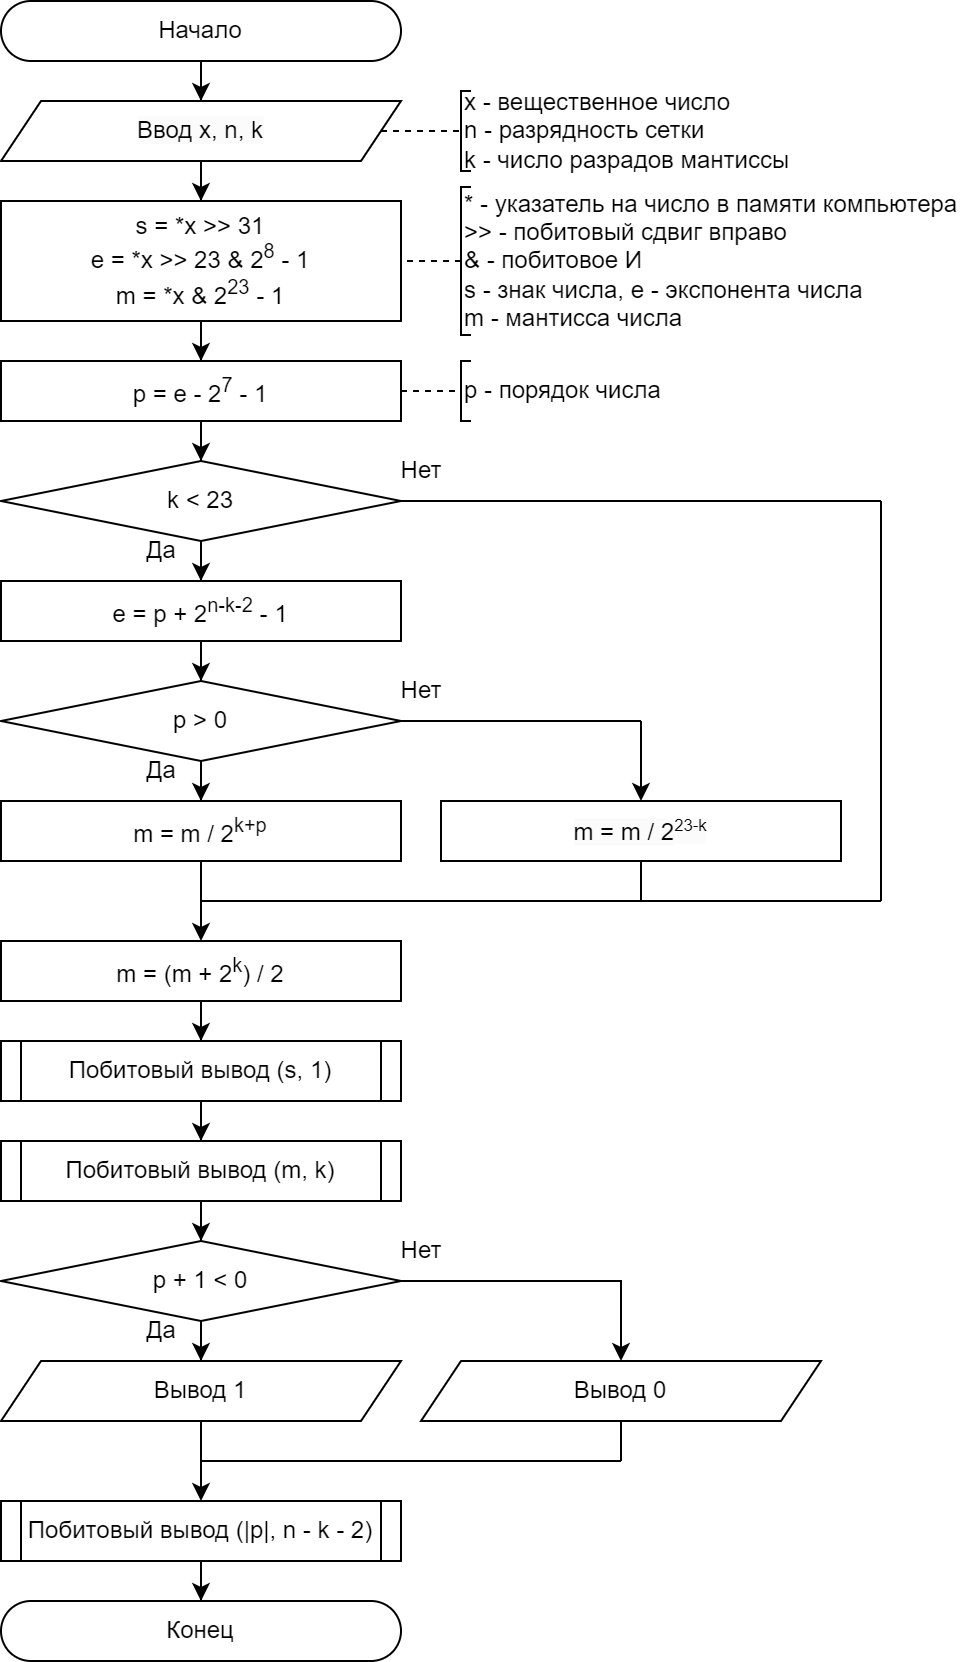

The diagram above was exported from draw.io. Its source (the exported page's mxGraphModel, read from the mxfile embedded in the PNG):
<mxGraphModel dx="1793" dy="1105" grid="1" gridSize="10" guides="1" tooltips="1" connect="1" arrows="1" fold="1" page="1" pageScale="1" pageWidth="827" pageHeight="1169" math="0" shadow="0">
  <root>
    <mxCell id="0" />
    <mxCell id="1" parent="0" />
    <mxCell id="2" style="edgeStyle=orthogonalEdgeStyle;rounded=0;orthogonalLoop=1;jettySize=auto;html=1;" edge="1" source="3" target="7" parent="1">
      <mxGeometry relative="1" as="geometry" />
    </mxCell>
    <mxCell id="3" value="Начало" style="rounded=1;whiteSpace=wrap;html=1;arcSize=50;" vertex="1" parent="1">
      <mxGeometry x="1110" y="10" width="200" height="30" as="geometry" />
    </mxCell>
    <mxCell id="4" value="x - вещественное число&lt;div&gt;n - разрядность сетки&lt;/div&gt;&lt;div&gt;k - число разрадов мантиссы&lt;/div&gt;" style="strokeWidth=1;html=1;shape=mxgraph.flowchart.annotation_1;align=left;pointerEvents=1;" vertex="1" parent="1">
      <mxGeometry x="1340" y="55" width="5" height="40" as="geometry" />
    </mxCell>
    <mxCell id="5" value="" style="endArrow=none;html=1;rounded=0;entryX=0;entryY=0.5;entryDx=0;entryDy=0;entryPerimeter=0;dashed=1;" edge="1" source="7" target="4" parent="1">
      <mxGeometry width="50" height="50" relative="1" as="geometry">
        <mxPoint x="1310" y="75" as="sourcePoint" />
        <mxPoint x="1390" y="65" as="targetPoint" />
      </mxGeometry>
    </mxCell>
    <mxCell id="6" style="edgeStyle=orthogonalEdgeStyle;rounded=0;orthogonalLoop=1;jettySize=auto;html=1;" edge="1" source="7" target="9" parent="1">
      <mxGeometry relative="1" as="geometry" />
    </mxCell>
    <mxCell id="7" value="&lt;span style=&quot;color: rgb(0, 0, 0); font-family: Helvetica; font-size: 12px; font-style: normal; font-variant-ligatures: normal; font-variant-caps: normal; font-weight: 400; letter-spacing: normal; orphans: 2; text-align: center; text-indent: 0px; text-transform: none; widows: 2; word-spacing: 0px; -webkit-text-stroke-width: 0px; white-space: normal; background-color: rgb(251, 251, 251); text-decoration-thickness: initial; text-decoration-style: initial; text-decoration-color: initial; display: inline !important; float: none;&quot;&gt;Ввод x, n, k&lt;/span&gt;" style="shape=parallelogram;perimeter=parallelogramPerimeter;whiteSpace=wrap;html=1;fixedSize=1;" vertex="1" parent="1">
      <mxGeometry x="1110" y="60" width="200" height="30" as="geometry" />
    </mxCell>
    <mxCell id="8" style="edgeStyle=orthogonalEdgeStyle;rounded=0;orthogonalLoop=1;jettySize=auto;html=1;" edge="1" source="9" target="22" parent="1">
      <mxGeometry relative="1" as="geometry" />
    </mxCell>
    <mxCell id="9" value="s = *x&amp;nbsp;&amp;gt;&amp;gt; 31&lt;div&gt;e = *x &amp;gt;&amp;gt; 23 &amp;amp; 2&lt;sup&gt;8&lt;/sup&gt;&amp;nbsp;- 1&lt;/div&gt;&lt;div&gt;m = *x &amp;amp; 2&lt;sup&gt;23&lt;/sup&gt;&lt;span style=&quot;background-color: initial;&quot;&gt;&amp;nbsp;- 1&lt;/span&gt;&lt;/div&gt;" style="rounded=0;whiteSpace=wrap;html=1;" vertex="1" parent="1">
      <mxGeometry x="1110" y="110" width="200" height="60" as="geometry" />
    </mxCell>
    <mxCell id="10" value="&lt;div&gt;* - указатель на число в памяти компьютера&lt;span style=&quot;background-color: initial;&quot;&gt;&lt;br&gt;&lt;/span&gt;&lt;/div&gt;&lt;div&gt;&lt;span style=&quot;background-color: initial;&quot;&gt;&amp;gt;&amp;gt; - побитовый сдвиг вправо&lt;/span&gt;&lt;/div&gt;&lt;div&gt;&amp;amp; - побитовое И&lt;/div&gt;&lt;div&gt;s - знак числа,&amp;nbsp;&lt;span style=&quot;background-color: initial;&quot;&gt;e - экспонента числа&lt;/span&gt;&lt;/div&gt;&lt;div&gt;m - мантисса числа&lt;/div&gt;" style="strokeWidth=1;html=1;shape=mxgraph.flowchart.annotation_1;align=left;pointerEvents=1;" vertex="1" parent="1">
      <mxGeometry x="1340" y="103" width="5" height="74" as="geometry" />
    </mxCell>
    <mxCell id="11" value="" style="endArrow=none;html=1;rounded=0;exitX=0;exitY=0.5;exitDx=0;exitDy=0;dashed=1;exitPerimeter=0;" edge="1" source="10" target="9" parent="1">
      <mxGeometry width="50" height="50" relative="1" as="geometry">
        <mxPoint x="1380" y="155" as="sourcePoint" />
        <mxPoint x="1460" y="145" as="targetPoint" />
      </mxGeometry>
    </mxCell>
    <mxCell id="12" style="edgeStyle=orthogonalEdgeStyle;rounded=0;orthogonalLoop=1;jettySize=auto;html=1;" edge="1" source="13" target="26" parent="1">
      <mxGeometry relative="1" as="geometry" />
    </mxCell>
    <mxCell id="13" value="k &amp;lt; 23" style="rhombus;whiteSpace=wrap;html=1;" vertex="1" parent="1">
      <mxGeometry x="1110" y="240" width="200" height="40" as="geometry" />
    </mxCell>
    <mxCell id="14" style="edgeStyle=orthogonalEdgeStyle;rounded=0;orthogonalLoop=1;jettySize=auto;html=1;" edge="1" source="15" target="17" parent="1">
      <mxGeometry relative="1" as="geometry" />
    </mxCell>
    <mxCell id="15" value="p &amp;gt; 0" style="rhombus;whiteSpace=wrap;html=1;" vertex="1" parent="1">
      <mxGeometry x="1110" y="350" width="200" height="40" as="geometry" />
    </mxCell>
    <mxCell id="16" style="edgeStyle=orthogonalEdgeStyle;rounded=0;orthogonalLoop=1;jettySize=auto;html=1;" edge="1" source="17" target="45" parent="1">
      <mxGeometry relative="1" as="geometry" />
    </mxCell>
    <mxCell id="17" value="m = m / 2&lt;sup&gt;k+p&lt;/sup&gt;" style="rounded=0;whiteSpace=wrap;html=1;" vertex="1" parent="1">
      <mxGeometry x="1110" y="410" width="200" height="30" as="geometry" />
    </mxCell>
    <mxCell id="18" value="&lt;span style=&quot;color: rgb(0, 0, 0); font-family: Helvetica; font-size: 12px; font-style: normal; font-variant-ligatures: normal; font-variant-caps: normal; font-weight: 400; letter-spacing: normal; orphans: 2; text-align: center; text-indent: 0px; text-transform: none; widows: 2; word-spacing: 0px; -webkit-text-stroke-width: 0px; white-space: normal; background-color: rgb(251, 251, 251); text-decoration-thickness: initial; text-decoration-style: initial; text-decoration-color: initial; display: inline !important; float: none;&quot;&gt;m = m / 2&lt;/span&gt;&lt;span style=&quot;color: rgb(0, 0, 0); font-family: Helvetica; font-style: normal; font-variant-ligatures: normal; font-variant-caps: normal; font-weight: 400; letter-spacing: normal; orphans: 2; text-align: center; text-indent: 0px; text-transform: none; widows: 2; word-spacing: 0px; -webkit-text-stroke-width: 0px; white-space: normal; background-color: rgb(251, 251, 251); text-decoration-thickness: initial; text-decoration-style: initial; text-decoration-color: initial; float: none; display: inline !important; font-size: 10px;&quot;&gt;&lt;sup&gt;23-k&lt;/sup&gt;&lt;/span&gt;" style="rounded=0;whiteSpace=wrap;html=1;" vertex="1" parent="1">
      <mxGeometry x="1330" y="410" width="200" height="30" as="geometry" />
    </mxCell>
    <mxCell id="19" value="" style="endArrow=none;html=1;rounded=0;exitX=1;exitY=0.5;exitDx=0;exitDy=0;" edge="1" source="15" parent="1">
      <mxGeometry width="50" height="50" relative="1" as="geometry">
        <mxPoint x="1300" y="400" as="sourcePoint" />
        <mxPoint x="1430" y="370" as="targetPoint" />
      </mxGeometry>
    </mxCell>
    <mxCell id="20" value="" style="endArrow=none;html=1;rounded=0;startArrow=classic;startFill=1;" edge="1" source="18" parent="1">
      <mxGeometry width="50" height="50" relative="1" as="geometry">
        <mxPoint x="1370" y="410" as="sourcePoint" />
        <mxPoint x="1430" y="370" as="targetPoint" />
      </mxGeometry>
    </mxCell>
    <mxCell id="21" style="edgeStyle=orthogonalEdgeStyle;rounded=0;orthogonalLoop=1;jettySize=auto;html=1;" edge="1" source="22" target="13" parent="1">
      <mxGeometry relative="1" as="geometry" />
    </mxCell>
    <mxCell id="22" value="p = e - 2&lt;sup&gt;7&lt;/sup&gt;&amp;nbsp;- 1" style="rounded=0;whiteSpace=wrap;html=1;" vertex="1" parent="1">
      <mxGeometry x="1110" y="190" width="200" height="30" as="geometry" />
    </mxCell>
    <mxCell id="23" value="p - порядок числа" style="strokeWidth=1;html=1;shape=mxgraph.flowchart.annotation_1;align=left;pointerEvents=1;" vertex="1" parent="1">
      <mxGeometry x="1340" y="190" width="5" height="30" as="geometry" />
    </mxCell>
    <mxCell id="24" value="" style="endArrow=none;html=1;rounded=0;entryX=0;entryY=0.5;entryDx=0;entryDy=0;entryPerimeter=0;exitX=1;exitY=0.5;exitDx=0;exitDy=0;dashed=1;" edge="1" target="23" parent="1">
      <mxGeometry width="50" height="50" relative="1" as="geometry">
        <mxPoint x="1310" y="205" as="sourcePoint" />
        <mxPoint x="1390" y="195" as="targetPoint" />
      </mxGeometry>
    </mxCell>
    <mxCell id="25" style="edgeStyle=orthogonalEdgeStyle;rounded=0;orthogonalLoop=1;jettySize=auto;html=1;" edge="1" source="26" target="15" parent="1">
      <mxGeometry relative="1" as="geometry" />
    </mxCell>
    <mxCell id="26" value="e = p + 2&lt;sup&gt;n-k-2&lt;/sup&gt;&amp;nbsp;- 1" style="rounded=0;whiteSpace=wrap;html=1;" vertex="1" parent="1">
      <mxGeometry x="1110" y="300" width="200" height="30" as="geometry" />
    </mxCell>
    <mxCell id="27" value="Да" style="text;html=1;align=center;verticalAlign=middle;resizable=0;points=[];autosize=1;strokeColor=none;fillColor=none;" vertex="1" parent="1">
      <mxGeometry x="1170" y="380" width="40" height="30" as="geometry" />
    </mxCell>
    <mxCell id="28" value="Нет" style="text;html=1;align=center;verticalAlign=middle;resizable=0;points=[];autosize=1;strokeColor=none;fillColor=none;" vertex="1" parent="1">
      <mxGeometry x="1300" y="340" width="40" height="30" as="geometry" />
    </mxCell>
    <mxCell id="29" style="edgeStyle=orthogonalEdgeStyle;rounded=0;orthogonalLoop=1;jettySize=auto;html=1;" edge="1" source="30" target="40" parent="1">
      <mxGeometry relative="1" as="geometry" />
    </mxCell>
    <mxCell id="30" value="Побитовый вывод (s, 1)" style="rounded=0;whiteSpace=wrap;html=1;" vertex="1" parent="1">
      <mxGeometry x="1110" y="530" width="200" height="30" as="geometry" />
    </mxCell>
    <mxCell id="31" value="" style="endArrow=none;html=1;rounded=0;entryX=0.051;entryY=0.009;entryDx=0;entryDy=0;entryPerimeter=0;exitX=0.051;exitY=1.011;exitDx=0;exitDy=0;exitPerimeter=0;" edge="1" parent="1">
      <mxGeometry width="50" height="50" relative="1" as="geometry">
        <mxPoint x="1120" y="560" as="sourcePoint" />
        <mxPoint x="1120" y="530" as="targetPoint" />
      </mxGeometry>
    </mxCell>
    <mxCell id="32" value="" style="endArrow=none;html=1;rounded=0;entryX=0.051;entryY=0.009;entryDx=0;entryDy=0;entryPerimeter=0;exitX=0.051;exitY=1.011;exitDx=0;exitDy=0;exitPerimeter=0;" edge="1" parent="1">
      <mxGeometry width="50" height="50" relative="1" as="geometry">
        <mxPoint x="1300" y="560" as="sourcePoint" />
        <mxPoint x="1300" y="530" as="targetPoint" />
      </mxGeometry>
    </mxCell>
    <mxCell id="33" value="" style="endArrow=none;html=1;rounded=0;entryX=0.5;entryY=1;entryDx=0;entryDy=0;" edge="1" target="18" parent="1">
      <mxGeometry width="50" height="50" relative="1" as="geometry">
        <mxPoint x="1430" y="460" as="sourcePoint" />
        <mxPoint x="1340" y="420" as="targetPoint" />
      </mxGeometry>
    </mxCell>
    <mxCell id="34" style="edgeStyle=orthogonalEdgeStyle;rounded=0;orthogonalLoop=1;jettySize=auto;html=1;" edge="1" source="35" target="43" parent="1">
      <mxGeometry relative="1" as="geometry" />
    </mxCell>
    <mxCell id="35" value="Побитовый вывод (|p|, n - k - 2)" style="rounded=0;whiteSpace=wrap;html=1;" vertex="1" parent="1">
      <mxGeometry x="1110" y="760" width="200" height="30" as="geometry" />
    </mxCell>
    <mxCell id="36" value="" style="endArrow=none;html=1;rounded=0;entryX=0.051;entryY=0.009;entryDx=0;entryDy=0;entryPerimeter=0;exitX=0.051;exitY=1.011;exitDx=0;exitDy=0;exitPerimeter=0;" edge="1" parent="1">
      <mxGeometry width="50" height="50" relative="1" as="geometry">
        <mxPoint x="1120" y="790" as="sourcePoint" />
        <mxPoint x="1120" y="760" as="targetPoint" />
      </mxGeometry>
    </mxCell>
    <mxCell id="37" value="" style="endArrow=none;html=1;rounded=0;entryX=0.051;entryY=0.009;entryDx=0;entryDy=0;entryPerimeter=0;exitX=0.051;exitY=1.011;exitDx=0;exitDy=0;exitPerimeter=0;" edge="1" parent="1">
      <mxGeometry width="50" height="50" relative="1" as="geometry">
        <mxPoint x="1300" y="790" as="sourcePoint" />
        <mxPoint x="1300" y="760" as="targetPoint" />
      </mxGeometry>
    </mxCell>
    <mxCell id="38" value="Да" style="text;html=1;align=center;verticalAlign=middle;resizable=0;points=[];autosize=1;strokeColor=none;fillColor=none;" vertex="1" parent="1">
      <mxGeometry x="1170" y="270" width="40" height="30" as="geometry" />
    </mxCell>
    <mxCell id="39" style="edgeStyle=orthogonalEdgeStyle;rounded=0;orthogonalLoop=1;jettySize=auto;html=1;" edge="1" source="40" target="48" parent="1">
      <mxGeometry relative="1" as="geometry" />
    </mxCell>
    <mxCell id="40" value="Побитовый вывод (m, k)" style="rounded=0;whiteSpace=wrap;html=1;" vertex="1" parent="1">
      <mxGeometry x="1110" y="580" width="200" height="30" as="geometry" />
    </mxCell>
    <mxCell id="41" value="" style="endArrow=none;html=1;rounded=0;entryX=0.051;entryY=0.009;entryDx=0;entryDy=0;entryPerimeter=0;exitX=0.051;exitY=1.011;exitDx=0;exitDy=0;exitPerimeter=0;" edge="1" parent="1">
      <mxGeometry width="50" height="50" relative="1" as="geometry">
        <mxPoint x="1120" y="610" as="sourcePoint" />
        <mxPoint x="1120" y="580" as="targetPoint" />
      </mxGeometry>
    </mxCell>
    <mxCell id="42" value="" style="endArrow=none;html=1;rounded=0;entryX=0.051;entryY=0.009;entryDx=0;entryDy=0;entryPerimeter=0;exitX=0.051;exitY=1.011;exitDx=0;exitDy=0;exitPerimeter=0;" edge="1" parent="1">
      <mxGeometry width="50" height="50" relative="1" as="geometry">
        <mxPoint x="1300" y="610" as="sourcePoint" />
        <mxPoint x="1300" y="580" as="targetPoint" />
      </mxGeometry>
    </mxCell>
    <mxCell id="43" value="Конец" style="rounded=1;whiteSpace=wrap;html=1;arcSize=50;" vertex="1" parent="1">
      <mxGeometry x="1110" y="810" width="200" height="30" as="geometry" />
    </mxCell>
    <mxCell id="44" style="edgeStyle=orthogonalEdgeStyle;rounded=0;orthogonalLoop=1;jettySize=auto;html=1;" edge="1" source="45" target="30" parent="1">
      <mxGeometry relative="1" as="geometry" />
    </mxCell>
    <mxCell id="45" value="m = (m + 2&lt;sup&gt;k&lt;/sup&gt;) / 2" style="rounded=0;whiteSpace=wrap;html=1;" vertex="1" parent="1">
      <mxGeometry x="1110" y="480" width="200" height="30" as="geometry" />
    </mxCell>
    <mxCell id="46" style="edgeStyle=orthogonalEdgeStyle;rounded=0;orthogonalLoop=1;jettySize=auto;html=1;" edge="1" source="48" target="50" parent="1">
      <mxGeometry relative="1" as="geometry" />
    </mxCell>
    <mxCell id="47" style="edgeStyle=orthogonalEdgeStyle;rounded=0;orthogonalLoop=1;jettySize=auto;html=1;" edge="1" source="48" target="51" parent="1">
      <mxGeometry relative="1" as="geometry" />
    </mxCell>
    <mxCell id="48" value="p + 1 &amp;lt; 0" style="rhombus;whiteSpace=wrap;html=1;" vertex="1" parent="1">
      <mxGeometry x="1110" y="630" width="200" height="40" as="geometry" />
    </mxCell>
    <mxCell id="49" style="edgeStyle=orthogonalEdgeStyle;rounded=0;orthogonalLoop=1;jettySize=auto;html=1;" edge="1" source="50" target="35" parent="1">
      <mxGeometry relative="1" as="geometry" />
    </mxCell>
    <mxCell id="50" value="Вывод 1" style="shape=parallelogram;perimeter=parallelogramPerimeter;whiteSpace=wrap;html=1;fixedSize=1;" vertex="1" parent="1">
      <mxGeometry x="1110" y="690" width="200" height="30" as="geometry" />
    </mxCell>
    <mxCell id="51" value="Вывод 0" style="shape=parallelogram;perimeter=parallelogramPerimeter;whiteSpace=wrap;html=1;fixedSize=1;" vertex="1" parent="1">
      <mxGeometry x="1320" y="690" width="200" height="30" as="geometry" />
    </mxCell>
    <mxCell id="52" value="Да" style="text;html=1;align=center;verticalAlign=middle;resizable=0;points=[];autosize=1;strokeColor=none;fillColor=none;" vertex="1" parent="1">
      <mxGeometry x="1170" y="660" width="40" height="30" as="geometry" />
    </mxCell>
    <mxCell id="53" value="Нет" style="text;html=1;align=center;verticalAlign=middle;resizable=0;points=[];autosize=1;strokeColor=none;fillColor=none;" vertex="1" parent="1">
      <mxGeometry x="1300" y="620" width="40" height="30" as="geometry" />
    </mxCell>
    <mxCell id="54" value="" style="endArrow=none;html=1;rounded=0;" edge="1" parent="1">
      <mxGeometry width="50" height="50" relative="1" as="geometry">
        <mxPoint x="1210" y="740" as="sourcePoint" />
        <mxPoint x="1420" y="740" as="targetPoint" />
      </mxGeometry>
    </mxCell>
    <mxCell id="55" value="" style="endArrow=none;html=1;rounded=0;entryX=0.5;entryY=1;entryDx=0;entryDy=0;" edge="1" target="51" parent="1">
      <mxGeometry width="50" height="50" relative="1" as="geometry">
        <mxPoint x="1420" y="740" as="sourcePoint" />
        <mxPoint x="1370" y="730" as="targetPoint" />
      </mxGeometry>
    </mxCell>
    <mxCell id="56" value="" style="endArrow=none;html=1;rounded=0;entryX=1;entryY=0.5;entryDx=0;entryDy=0;" edge="1" parent="1">
      <mxGeometry width="50" height="50" relative="1" as="geometry">
        <mxPoint x="1550" y="260" as="sourcePoint" />
        <mxPoint x="1310" y="260" as="targetPoint" />
      </mxGeometry>
    </mxCell>
    <mxCell id="57" value="" style="endArrow=none;html=1;rounded=0;" edge="1" parent="1">
      <mxGeometry width="50" height="50" relative="1" as="geometry">
        <mxPoint x="1210" y="460" as="sourcePoint" />
        <mxPoint x="1550" y="460" as="targetPoint" />
      </mxGeometry>
    </mxCell>
    <mxCell id="58" value="" style="endArrow=none;html=1;rounded=0;" edge="1" parent="1">
      <mxGeometry width="50" height="50" relative="1" as="geometry">
        <mxPoint x="1550" y="460" as="sourcePoint" />
        <mxPoint x="1550" y="260" as="targetPoint" />
      </mxGeometry>
    </mxCell>
    <mxCell id="59" value="Нет" style="text;html=1;align=center;verticalAlign=middle;resizable=0;points=[];autosize=1;strokeColor=none;fillColor=none;" vertex="1" parent="1">
      <mxGeometry x="1300" y="230" width="40" height="30" as="geometry" />
    </mxCell>
  </root>
</mxGraphModel>